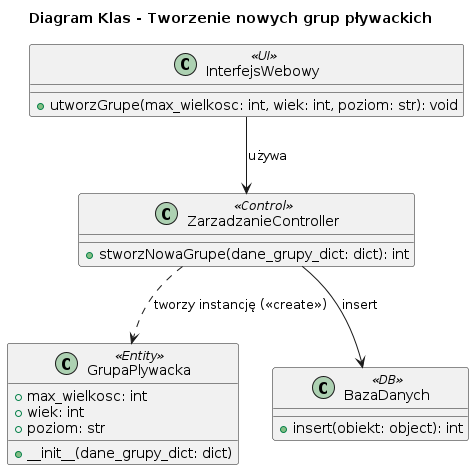

The diagram above was rendered by PlantUML. Its source (embedded in the PNG):
@startuml
title Diagram Klas - Tworzenie nowych grup pływackich

class InterfejsWebowy <<UI>> {
    + utworzGrupe(max_wielkosc: int, wiek: int, poziom: str): void
}

class ZarzadzanieController <<Control>> {
    + stworzNowaGrupe(dane_grupy_dict: dict): int
}

class GrupaPlywacka <<Entity>> {
    + max_wielkosc: int
    + wiek: int
    + poziom: str
    + __init__(dane_grupy_dict: dict)
}

class BazaDanych <<DB>> {
    + insert(obiekt: object): int
}

InterfejsWebowy --> ZarzadzanieController : używa
ZarzadzanieController ..> GrupaPlywacka : tworzy instancję (<<create>>)
ZarzadzanieController --> BazaDanych : insert
@enduml